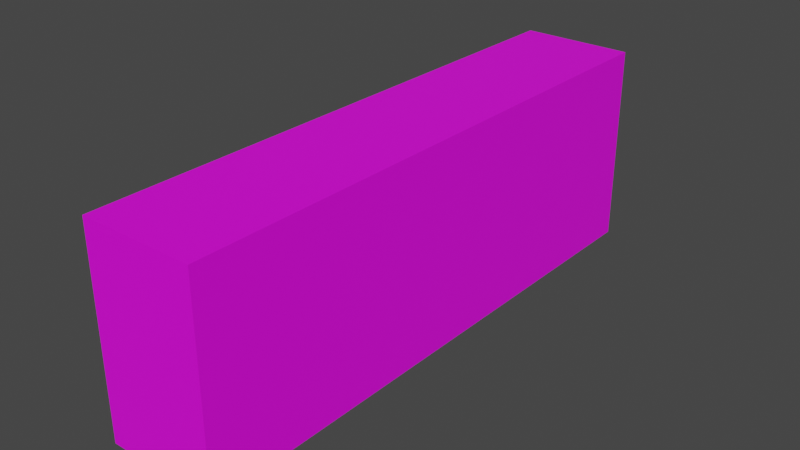 # Source: Sign.blend  (saved by Blender 3.4.6; exported with 4.5.12 LTS)
import bpy
from mathutils import Matrix  # noqa: F401  (used for matrix-valued properties, if any)

bpy.ops.wm.read_factory_settings(use_empty=True)
scene = bpy.context.scene
scene.name = 'Scene'

# ---- collections
col_collection = bpy.data.collections.new('Collection'); scene.collection.children.link(col_collection)

# ---- images (referenced by path relative to the original .blend; pixels are not part of the script)
import os
ASSET_DIR = os.environ.get("B2B_ASSET_DIR", "")  # directory of the original .blend (textures are referenced by path, not embedded)
HERE = os.path.dirname(os.path.abspath(__file__))  # packed textures are extracted next to this script under _unpacked/

def load_image(name, relpath, width, height, colorspace="sRGB"):
    """Load a texture the original file referenced (path relative to the .blend, or extracted next to this script)."""
    p = next((c for c in (os.path.join(HERE, relpath), os.path.join(ASSET_DIR, relpath)) if relpath and os.path.exists(c)), "")
    if p:
        img = bpy.data.images.load(p, check_existing=True)
        img.name = name
    else:  # same state as the original file: an image datablock whose file is absent (Cycles renders it pink)
        img = bpy.data.images.new(name, width, height)
        img.source = "FILE"
        img.filepath = "//" + (relpath or name)
    img.colorspace_settings.name = colorspace
    return img
img_sign_1_png = load_image('sign_1.png', 'sign_1.png', 1024, 1024, 'sRGB')

# ---- materials (node trees are filled in below, after node groups)
mat_material = bpy.data.materials.new('Material')
mat_material.alpha_threshold = 0.0
mat_material.use_transparent_shadow = False
mat_material.roughness = 0.5
mat_material.line_color = (0.0, 0.0, 0.0, 1.0)

# ---- material node trees
mat_material.use_nodes = True; mat_material.node_tree.nodes.clear()
_N = mat_material.node_tree.nodes; _L = mat_material.node_tree.links
n0 = _N.new('ShaderNodeOutputMaterial'); n0.name = 'Material Output'; n0.location = (300, 300)
n1 = _N.new('ShaderNodeBsdfPrincipled'); n1.name = 'Principled BSDF'; n1.location = (10, 300)
n1.distribution = 'GGX'
n1.subsurface_method = 'RANDOM_WALK_SKIN'
n1.inputs[3].default_value = 1.45
n1.inputs[27].default_value = (0.0, 0.0, 0.0, 1.0)
n1.inputs[28].default_value = 1.0
n2 = _N.new('ShaderNodeTexImage'); n2.name = 'Image Texture'; n2.location = (-480, 225)
n2.image = img_sign_1_png
_L.new(n1.outputs[0], n0.inputs[0])
_L.new(n2.outputs[0], n1.inputs[0])
n0.is_active_output = True

# ---- world
world_world = bpy.data.worlds.new('World'); scene.world = world_world
world_world.use_nodes = True; world_world.node_tree.nodes.clear()
_N = world_world.node_tree.nodes; _L = world_world.node_tree.links
n0 = _N.new('ShaderNodeOutputWorld'); n0.name = 'World Output'; n0.location = (300, 300)
n1 = _N.new('ShaderNodeBackground'); n1.name = 'Background'; n1.location = (10, 300)
n1.inputs[0].default_value = (0.05088, 0.05088, 0.05088, 1.0)
_L.new(n1.outputs[0], n0.inputs[0])
n0.is_active_output = True
world_world.color = (0.05088, 0.05088, 0.05088)
world_world.use_sun_shadow = False
world_world.sun_shadow_jitter_overblur = 0.0

# ---- meshes
me_cube = bpy.data.meshes.new('Cube')
me_cube.from_pydata([(0.03222, 0.4, -0.1425), (0.03222, -0.4, -0.1425), (0.03222, 0.4, 0.1425), (0.03222, -0.4, 0.1425), (-0.1278, 0.4, -0.1425), (-0.1278, -0.4, -0.1425), (-0.1278, 0.4, 0.1425), (-0.1278, -0.4, 0.1425)], [], [(0, 4, 6, 2), (3, 2, 6, 7), (7, 6, 4, 5), (5, 1, 3, 7), (1, 0, 2, 3), (5, 4, 0, 1)])
_uv = me_cube.uv_layers.new(name='UVMap')
_uv.uv.foreach_set('vector', [0.5278, 0.0274, 0.6942, 0.0274, 0.6942, 0.1939, 0.5278, 0.1939, 0.08732, 0.08586, 0.2538, 0.08586, 0.2538, 0.2523, 0.08732, 0.2523, 0.9478, 0.5297, 0.3486, 0.5297, 0.3486, 0.311, 0.9478, 0.311, 0.0949, 0.7159, 0.2614, 0.7159, 0.2614, 0.8824, 0.0949, 0.8824, 0.3478, 0.7782, 0.9631, 0.7782, 0.9631, 1.0, 0.3478, 1.0, 0.05591, 0.4245, 0.2224, 0.4245, 0.2224, 0.591, 0.05591, 0.591])
me_cube.materials.append(mat_material)
me_cube.use_mirror_vertex_groups = False
me_cube.update()

# ---- objects
ob_cube = bpy.data.objects.new('Cube', me_cube)

# ---- transforms, parenting, visibility, modifiers, constraints
ob_cube.location = (0.0, 0.0, 0.0)
ob_cube.lock_rotations_4d = False
ob_cube.empty_display_type = 'ARROWS'
ob_cube.lineart.crease_threshold = 0.0

# ---- collection membership
col_collection.objects.link(ob_cube)

# ---- scene / render settings (as saved in the file)
scene.frame_start = 1; scene.frame_end = 250; scene.frame_set(1)
scene.render.engine = 'BLENDER_EEVEE_NEXT'
scene.cycles.sampling_pattern = 'TABULATED_SOBOL'
scene.cycles.use_light_tree = False
scene.view_settings.view_transform = 'Filmic'
bpy.context.view_layer.update()

# ---- added for rendering (the .blend has no active camera and no usable light): camera, sun
cam_auto = bpy.data.cameras.new('AutoCamera')
cam_auto.lens = 50.0
cam_auto.sensor_width = 36.0
cam_auto.clip_end = 1000.0
ob_auto_camera = bpy.data.objects.new('AutoCamera', cam_auto)
scene.collection.objects.link(ob_auto_camera)
ob_auto_camera.location = (0.751777, -0.959472, 0.639648)
ob_auto_camera.rotation_euler = (1.09748, -7.21219e-08, 0.694738)
scene.camera = ob_auto_camera
light_auto_sun = bpy.data.lights.new('AutoSun', 'SUN')
light_auto_sun.energy = 3.0
light_auto_sun.angle = 0.0523599
ob_auto_sun = bpy.data.objects.new('AutoSun', light_auto_sun)
scene.collection.objects.link(ob_auto_sun)
ob_auto_sun.rotation_euler = (0.872665, 0.174533, 0.523599)
bpy.context.view_layer.update()
